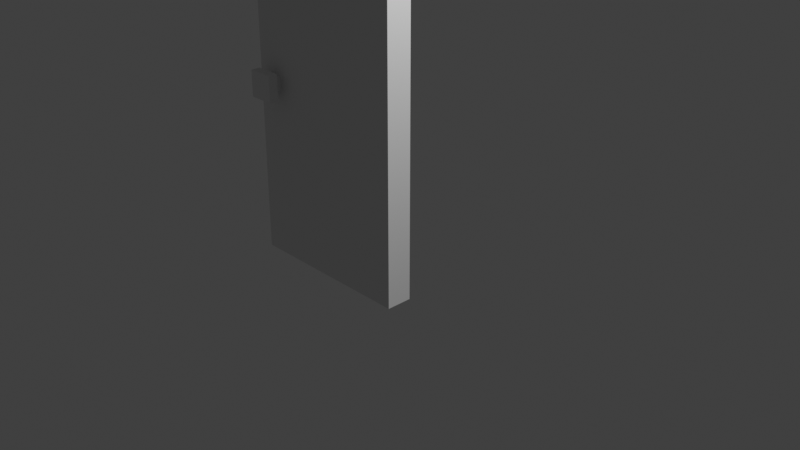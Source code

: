 # Source: modern_wooden_door_activated.blend  (saved by Blender 3.0.42; exported with 4.5.12 LTS)
import bpy
from mathutils import Matrix  # noqa: F401  (used for matrix-valued properties, if any)

bpy.ops.wm.read_factory_settings(use_empty=True)
scene = bpy.context.scene
scene.name = 'Scene'

# ---- collections
col_collection = bpy.data.collections.new('Collection'); scene.collection.children.link(col_collection)

# ---- materials (node trees are filled in below, after node groups)
mat_material_001 = bpy.data.materials.new('Material.001')
mat_material_001.use_transparent_shadow = False
mat_material_002 = bpy.data.materials.new('Material.002')
mat_material_002.use_transparent_shadow = False

# ---- material node trees

# ---- world
world_world = bpy.data.worlds.new('World'); scene.world = world_world
world_world.use_nodes = True; world_world.node_tree.nodes.clear()
_N = world_world.node_tree.nodes; _L = world_world.node_tree.links
n0 = _N.new('ShaderNodeOutputWorld'); n0.name = 'World Output'; n0.location = (300, 300)
n1 = _N.new('ShaderNodeBackground'); n1.name = 'Background'; n1.location = (10, 300)
n1.inputs[0].default_value = (0.05088, 0.05088, 0.05088, 1.0)
_L.new(n1.outputs[0], n0.inputs[0])
n0.is_active_output = True
world_world.color = (0.05088, 0.05088, 0.05088)
world_world.use_sun_shadow = False
world_world.sun_shadow_jitter_overblur = 0.0

# ---- cameras
cam_camera = bpy.data.cameras.new('Camera')
cam_camera.clip_end = 100.0
cam_camera.ortho_scale = 7.314

# ---- lights
light_light = bpy.data.lights.new('Light', 'POINT')
light_light.transmission_factor = 0.0
light_light.energy = 1000.0
light_light.shadow_soft_size = 0.1
light_light.shadow_maximum_resolution = 0.006
light_light.use_absolute_resolution = True

# ---- meshes
me_cube_001 = bpy.data.meshes.new('Cube.001')
me_cube_001.from_pydata([(2.0, -0.15, 2.0), (2.0, -0.15, -2.0), (0.0, -0.15, 2.0), (0.0, -0.15, -2.0), (0.0, 0.15, 2.0), (0.0, 0.15, -2.0), (2.0, 0.15, -2.0), (2.0, 0.15, 2.0), (1.6, -0.25, -0.1046), (1.6, -0.3567, 0.1954), (1.9, -0.3567, 0.1954), (1.6, -0.25, 0.1954), (1.9, -0.25, 0.1954), (1.9, -0.25, -0.1046), (1.6, -0.3567, -0.1046), (1.9, -0.3567, -0.1046), (1.6, 0.3567, -0.1046), (1.825, -0.25, -0.02958), (1.675, -0.25, -0.02958), (1.675, -0.15, -0.02958), (1.825, -0.25, 0.1204), (1.825, -0.15, -0.02958), (1.675, -0.15, 0.1204), (1.675, -0.25, 0.1204), (1.825, -0.15, 0.1204), (1.6, 0.3567, 0.1954), (1.9, 0.3567, -0.1046), (1.6, 0.25, -0.1046), (1.6, 0.25, 0.1954), (1.9, 0.25, 0.1954), (1.9, 0.25, -0.1046), (1.9, 0.3567, 0.1954), (1.825, 0.25, -0.02958), (1.825, 0.15, -0.02958), (1.675, 0.25, -0.02958), (1.675, 0.15, -0.02958), (1.675, 0.25, 0.1204), (1.825, 0.25, 0.1204), (1.825, 0.15, 0.1204), (1.675, 0.15, 0.1204)], [], [(2, 7, 4), (0, 7, 2), (2, 1, 0), (3, 1, 2), (4, 3, 2), (5, 3, 4), (1, 5, 6), (3, 5, 1), (0, 6, 7), (1, 6, 0), (7, 5, 4), (6, 5, 7), (14, 13, 15), (8, 13, 14), (9, 8, 14), (11, 8, 9), (10, 11, 9), (12, 11, 10), (15, 12, 10), (13, 12, 15), (12, 8, 11), (13, 8, 12), (15, 9, 14), (10, 9, 15), (25, 16, 27), (28, 25, 27), (16, 26, 30), (27, 16, 30), (19, 17, 18), (21, 17, 19), (21, 20, 17), (24, 20, 21), (22, 18, 23), (19, 18, 22), (24, 23, 20), (22, 23, 24), (31, 25, 28), (29, 31, 28), (26, 31, 29), (30, 26, 29), (29, 28, 27), (30, 29, 27), (26, 16, 25), (31, 26, 25), (35, 34, 32), (33, 35, 32), (33, 32, 37), (38, 33, 37), (39, 36, 34), (35, 39, 34), (38, 37, 36), (39, 38, 36)])
me_cube_001.polygons.foreach_set('material_index', [0, 0, 0, 0, 0, 0, 0, 0, 0, 0, 0, 0, 1, 1, 1, 1, 1, 1, 1, 1, 1, 1, 1, 1, 1, 1, 1, 1, 1, 1, 1, 1, 1, 1, 1, 1, 1, 1, 1, 1, 1, 1, 1, 1, 1, 1, 1, 1, 1, 1, 1, 1])
_uv = me_cube_001.uv_layers.new(name='UVMap')
_uv.uv.foreach_set('vector', [0.5652, 0.1904, 0.5, 0.625, 0.5, 0.1904, 0.5652, 0.625, 0.5, 0.625, 0.5652, 0.1904, 0.2501, 0.0003043, 0.7499, 0.9997, 0.7499, 0.0003043, 0.2501, 0.9997, 0.7499, 0.9997, 0.2501, 0.0003043, 0.7312, 0.0653, 0.666, 0.9347, 0.666, 0.0653, 0.7312, 0.9347, 0.666, 0.9347, 0.7312, 0.0653, 0.5, 0.5596, 0.5652, 0.1249, 0.5652, 0.5596, 0.5, 0.1249, 0.5652, 0.1249, 0.5, 0.5596, 0.7312, 0.0653, 0.666, 0.9347, 0.666, 0.0653, 0.7312, 0.9347, 0.666, 0.9347, 0.7312, 0.0653, 0.7499, 0.0003043, 0.2501, 0.9997, 0.2501, 0.0003043, 0.7499, 0.9997, 0.2501, 0.9997, 0.7499, 0.0003043, 0.6267, 0.09476, 0.7213, 0.3608, 0.6267, 0.3608, 0.7213, 0.09476, 0.7213, 0.3608, 0.6267, 0.09476, 0.3607, 0.09476, 0.6267, 0.0001582, 0.6267, 0.09476, 0.3607, 0.000158, 0.6267, 0.0001582, 0.3607, 0.09476, 0.3608, 0.3608, 0.2661, 0.09476, 0.3607, 0.09476, 0.2661, 0.3608, 0.2661, 0.09476, 0.3608, 0.3608, 0.6267, 0.3608, 0.3608, 0.4554, 0.3608, 0.3608, 0.6267, 0.4554, 0.3608, 0.4554, 0.6267, 0.3608, 0.2661, 0.3608, 0.000158, 0.09476, 0.2661, 0.09476, 0.0001581, 0.3608, 0.000158, 0.09476, 0.2661, 0.3608, 0.6267, 0.3608, 0.3607, 0.09476, 0.6267, 0.09476, 0.3608, 0.3608, 0.3607, 0.09476, 0.6267, 0.3608, 0.3607, 0.5503, 0.6267, 0.5503, 0.6267, 0.4557, 0.3607, 0.4557, 0.3607, 0.5503, 0.6267, 0.4557, 0.6267, 0.5503, 0.6267, 0.8163, 0.7213, 0.8163, 0.7213, 0.5503, 0.6267, 0.5503, 0.7213, 0.8163, 0.8103, 0.2661, 0.7217, 0.3991, 0.7217, 0.2661, 0.8103, 0.3991, 0.7217, 0.3991, 0.8103, 0.2661, 0.8103, 0.3991, 0.7217, 0.5321, 0.7217, 0.3991, 0.8103, 0.5321, 0.7217, 0.5321, 0.8103, 0.3991, 0.8103, 0.1332, 0.7217, 0.2661, 0.7217, 0.1332, 0.8103, 0.2661, 0.7217, 0.2661, 0.8103, 0.1332, 0.8103, 0.000158, 0.7217, 0.1332, 0.7217, 0.0001581, 0.8103, 0.1332, 0.7217, 0.1332, 0.8103, 0.000158, 0.3607, 0.8163, 0.3607, 0.5503, 0.2661, 0.5503, 0.2661, 0.8163, 0.3607, 0.8163, 0.2661, 0.5503, 0.6267, 0.8163, 0.3607, 0.8163, 0.3607, 0.9109, 0.6267, 0.9109, 0.6267, 0.8163, 0.3607, 0.9109, 0.2661, 0.8163, 0.2661, 0.5503, 0.000158, 0.5503, 0.000158, 0.8163, 0.2661, 0.8163, 0.000158, 0.5503, 0.6267, 0.8163, 0.6267, 0.5503, 0.3607, 0.5503, 0.3607, 0.8163, 0.6267, 0.8163, 0.3607, 0.5503, 0.2661, 0.9112, 0.2661, 0.9998, 0.3991, 0.9998, 0.3991, 0.9112, 0.2661, 0.9112, 0.3991, 0.9998, 0.3991, 0.9112, 0.3991, 0.9998, 0.5321, 0.9998, 0.5321, 0.9112, 0.3991, 0.9112, 0.5321, 0.9998, 0.1332, 0.9112, 0.1332, 0.9998, 0.2661, 0.9998, 0.2661, 0.9112, 0.1332, 0.9112, 0.2661, 0.9998, 0.000158, 0.9112, 0.000158, 0.9998, 0.1332, 0.9998, 0.1332, 0.9112, 0.000158, 0.9112, 0.1332, 0.9998])
me_cube_001.materials.append(mat_material_001)
me_cube_001.materials.append(mat_material_002)
me_cube_001.use_remesh_fix_poles = True
me_cube_001.use_remesh_preserve_attributes = False
me_cube_001.update()

# ---- objects
ob_cube = bpy.data.objects.new('Cube', me_cube_001)
ob_light = bpy.data.objects.new('Light', light_light)
ob_camera = bpy.data.objects.new('Camera', cam_camera)

# ---- transforms, parenting, visibility, modifiers, constraints
ob_cube.location = (0.0, 0.0, 1.0)
ob_cube.rotation_mode = 'QUATERNION'
ob_cube.rotation_quaternion = (-1.629e-07, 0.0, 0.0, 1.0)
ob_light.location = (4.076, 1.005, 5.904)
ob_light.rotation_euler = (0.6503, 0.05522, 1.866)
ob_light.lock_rotations_4d = False
ob_light.empty_display_type = 'ARROWS'
ob_light.color = (0.0, 0.0, 0.0, 0.0)
ob_light.lineart.crease_threshold = 0.0
ob_camera.location = (7.359, -6.926, 4.958)
ob_camera.rotation_euler = (1.109, 0.0, 0.8149)
ob_camera.lock_rotations_4d = False
ob_camera.empty_display_type = 'ARROWS'
ob_camera.color = (0.0, 0.0, 0.0, 0.0)
ob_camera.display_type = 'WIRE'
ob_camera.lineart.crease_threshold = 0.0

# ---- collection membership
scene.collection.objects.link(ob_cube)
col_collection.objects.link(ob_light)
col_collection.objects.link(ob_camera)

# ---- scene / render settings (as saved in the file)
scene.camera = ob_camera
scene.frame_start = 1; scene.frame_end = 250; scene.frame_set(1)
scene.render.engine = 'BLENDER_EEVEE_NEXT'
scene.cycles.sampling_pattern = 'TABULATED_SOBOL'
scene.cycles.use_light_tree = False
scene.view_settings.view_transform = 'Standard'
bpy.context.view_layer.update()
